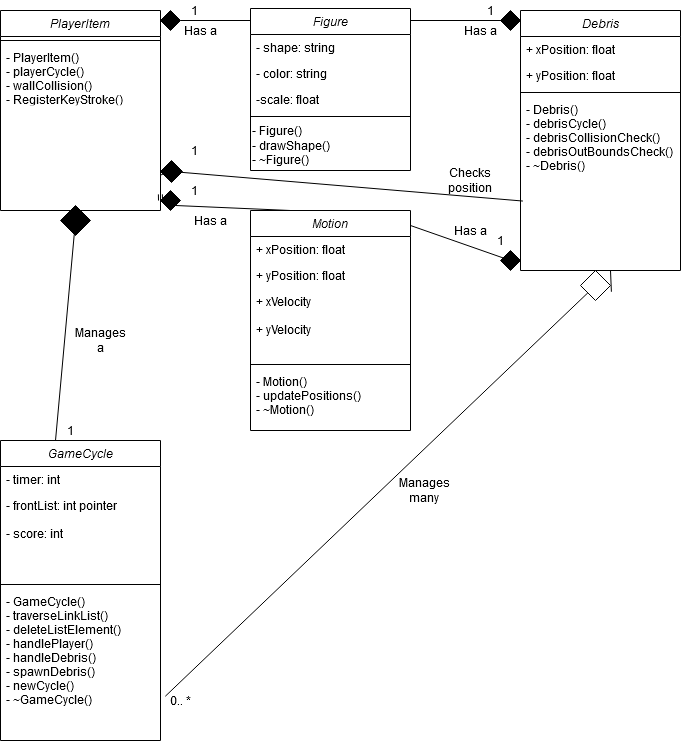

The diagram above was exported from draw.io. Its source (the exported page's mxGraphModel, read from the mxfile embedded in the PNG):
<mxGraphModel dx="1038" dy="575" grid="1" gridSize="10" guides="1" tooltips="1" connect="1" arrows="1" fold="1" page="1" pageScale="1" pageWidth="827" pageHeight="1169" math="0" shadow="0">
  <root>
    <mxCell id="WIyWlLk6GJQsqaUBKTNV-0" />
    <mxCell id="WIyWlLk6GJQsqaUBKTNV-1" parent="WIyWlLk6GJQsqaUBKTNV-0" />
    <mxCell id="zkfFHV4jXpPFQw0GAbJ--0" value="PlayerItem" style="swimlane;fontStyle=2;align=center;verticalAlign=top;childLayout=stackLayout;horizontal=1;startSize=26;horizontalStack=0;resizeParent=1;resizeLast=0;collapsible=1;marginBottom=0;rounded=0;shadow=0;strokeWidth=1;" parent="WIyWlLk6GJQsqaUBKTNV-1" vertex="1">
      <mxGeometry x="10" y="10" width="160" height="200" as="geometry">
        <mxRectangle x="230" y="140" width="160" height="26" as="alternateBounds" />
      </mxGeometry>
    </mxCell>
    <mxCell id="zkfFHV4jXpPFQw0GAbJ--4" value="" style="line;html=1;strokeWidth=1;align=left;verticalAlign=middle;spacingTop=-1;spacingLeft=3;spacingRight=3;rotatable=0;labelPosition=right;points=[];portConstraint=eastwest;" parent="zkfFHV4jXpPFQw0GAbJ--0" vertex="1">
      <mxGeometry y="26" width="160" height="8" as="geometry" />
    </mxCell>
    <mxCell id="zkfFHV4jXpPFQw0GAbJ--5" value="- PlayerItem()&#10;- playerCycle()&#10;- wallCollision()&#10;- RegisterKeyStroke()&#10;- ~PlayerItem()" style="text;align=left;verticalAlign=top;spacingLeft=4;spacingRight=4;overflow=hidden;rotatable=0;points=[[0,0.5],[1,0.5]];portConstraint=eastwest;" parent="zkfFHV4jXpPFQw0GAbJ--0" vertex="1">
      <mxGeometry y="34" width="160" height="56" as="geometry" />
    </mxCell>
    <mxCell id="JYpPGk7aO8xghT7dZynZ-8" value="Figure" style="swimlane;fontStyle=2;align=center;verticalAlign=top;childLayout=stackLayout;horizontal=1;startSize=26;horizontalStack=0;resizeParent=1;resizeLast=0;collapsible=1;marginBottom=0;rounded=0;shadow=0;strokeWidth=1;" parent="WIyWlLk6GJQsqaUBKTNV-1" vertex="1">
      <mxGeometry x="260" y="8" width="160" height="162" as="geometry">
        <mxRectangle x="230" y="140" width="160" height="26" as="alternateBounds" />
      </mxGeometry>
    </mxCell>
    <mxCell id="JYpPGk7aO8xghT7dZynZ-9" value="- shape: string" style="text;align=left;verticalAlign=top;spacingLeft=4;spacingRight=4;overflow=hidden;rotatable=0;points=[[0,0.5],[1,0.5]];portConstraint=eastwest;" parent="JYpPGk7aO8xghT7dZynZ-8" vertex="1">
      <mxGeometry y="26" width="160" height="26" as="geometry" />
    </mxCell>
    <mxCell id="JYpPGk7aO8xghT7dZynZ-10" value="- color: string" style="text;align=left;verticalAlign=top;spacingLeft=4;spacingRight=4;overflow=hidden;rotatable=0;points=[[0,0.5],[1,0.5]];portConstraint=eastwest;rounded=0;shadow=0;html=0;" parent="JYpPGk7aO8xghT7dZynZ-8" vertex="1">
      <mxGeometry y="52" width="160" height="26" as="geometry" />
    </mxCell>
    <mxCell id="JYpPGk7aO8xghT7dZynZ-11" value="-scale: float" style="text;align=left;verticalAlign=top;spacingLeft=4;spacingRight=4;overflow=hidden;rotatable=0;points=[[0,0.5],[1,0.5]];portConstraint=eastwest;rounded=0;shadow=0;html=0;" parent="JYpPGk7aO8xghT7dZynZ-8" vertex="1">
      <mxGeometry y="78" width="160" height="26" as="geometry" />
    </mxCell>
    <mxCell id="JYpPGk7aO8xghT7dZynZ-12" value="" style="line;html=1;strokeWidth=1;align=left;verticalAlign=middle;spacingTop=-1;spacingLeft=3;spacingRight=3;rotatable=0;labelPosition=right;points=[];portConstraint=eastwest;" parent="JYpPGk7aO8xghT7dZynZ-8" vertex="1">
      <mxGeometry y="104" width="160" height="8" as="geometry" />
    </mxCell>
    <mxCell id="JYpPGk7aO8xghT7dZynZ-43" value="- Figure()&lt;br&gt;- drawShape()&lt;br&gt;- ~Figure()" style="text;html=1;align=left;verticalAlign=middle;resizable=0;points=[];autosize=1;" parent="JYpPGk7aO8xghT7dZynZ-8" vertex="1">
      <mxGeometry y="112" width="160" height="50" as="geometry" />
    </mxCell>
    <mxCell id="JYpPGk7aO8xghT7dZynZ-14" value="Motion" style="swimlane;fontStyle=2;align=center;verticalAlign=top;childLayout=stackLayout;horizontal=1;startSize=26;horizontalStack=0;resizeParent=1;resizeLast=0;collapsible=1;marginBottom=0;rounded=0;shadow=0;strokeWidth=1;" parent="WIyWlLk6GJQsqaUBKTNV-1" vertex="1">
      <mxGeometry x="260" y="210" width="160" height="220" as="geometry">
        <mxRectangle x="230" y="140" width="160" height="26" as="alternateBounds" />
      </mxGeometry>
    </mxCell>
    <mxCell id="JYpPGk7aO8xghT7dZynZ-15" value="+ xPosition: float" style="text;align=left;verticalAlign=top;spacingLeft=4;spacingRight=4;overflow=hidden;rotatable=0;points=[[0,0.5],[1,0.5]];portConstraint=eastwest;" parent="JYpPGk7aO8xghT7dZynZ-14" vertex="1">
      <mxGeometry y="26" width="160" height="26" as="geometry" />
    </mxCell>
    <mxCell id="JYpPGk7aO8xghT7dZynZ-16" value="+ yPosition: float" style="text;align=left;verticalAlign=top;spacingLeft=4;spacingRight=4;overflow=hidden;rotatable=0;points=[[0,0.5],[1,0.5]];portConstraint=eastwest;rounded=0;shadow=0;html=0;" parent="JYpPGk7aO8xghT7dZynZ-14" vertex="1">
      <mxGeometry y="52" width="160" height="26" as="geometry" />
    </mxCell>
    <mxCell id="JYpPGk7aO8xghT7dZynZ-17" value="+ xVelocity&#10;&#10;+ yVelocity" style="text;align=left;verticalAlign=top;spacingLeft=4;spacingRight=4;overflow=hidden;rotatable=0;points=[[0,0.5],[1,0.5]];portConstraint=eastwest;rounded=0;shadow=0;html=0;" parent="JYpPGk7aO8xghT7dZynZ-14" vertex="1">
      <mxGeometry y="78" width="160" height="72" as="geometry" />
    </mxCell>
    <mxCell id="JYpPGk7aO8xghT7dZynZ-18" value="" style="line;html=1;strokeWidth=1;align=left;verticalAlign=middle;spacingTop=-1;spacingLeft=3;spacingRight=3;rotatable=0;labelPosition=right;points=[];portConstraint=eastwest;" parent="JYpPGk7aO8xghT7dZynZ-14" vertex="1">
      <mxGeometry y="150" width="160" height="8" as="geometry" />
    </mxCell>
    <mxCell id="JYpPGk7aO8xghT7dZynZ-19" value="- Motion()&#10;- updatePositions()&#10;- ~Motion()" style="text;align=left;verticalAlign=top;spacingLeft=4;spacingRight=4;overflow=hidden;rotatable=0;points=[[0,0.5],[1,0.5]];portConstraint=eastwest;" parent="JYpPGk7aO8xghT7dZynZ-14" vertex="1">
      <mxGeometry y="158" width="160" height="62" as="geometry" />
    </mxCell>
    <mxCell id="JYpPGk7aO8xghT7dZynZ-24" value="" style="rhombus;whiteSpace=wrap;html=1;fillColor=#000000;" parent="WIyWlLk6GJQsqaUBKTNV-1" vertex="1">
      <mxGeometry x="170" y="190" width="20" height="20" as="geometry" />
    </mxCell>
    <mxCell id="JYpPGk7aO8xghT7dZynZ-25" value="" style="shape=link;html=1;entryX=-0.005;entryY=0.192;entryDx=0;entryDy=0;entryPerimeter=0;" parent="WIyWlLk6GJQsqaUBKTNV-1" target="JYpPGk7aO8xghT7dZynZ-24" edge="1">
      <mxGeometry width="100" relative="1" as="geometry">
        <mxPoint x="170" y="200" as="sourcePoint" />
        <mxPoint x="259.20000000000005" y="230.99199999999996" as="targetPoint" />
      </mxGeometry>
    </mxCell>
    <mxCell id="JYpPGk7aO8xghT7dZynZ-27" value="" style="rhombus;whiteSpace=wrap;html=1;fillColor=#000000;" parent="WIyWlLk6GJQsqaUBKTNV-1" vertex="1">
      <mxGeometry x="170" y="10" width="20" height="20" as="geometry" />
    </mxCell>
    <mxCell id="JYpPGk7aO8xghT7dZynZ-39" value="" style="endArrow=none;html=1;" parent="WIyWlLk6GJQsqaUBKTNV-1" edge="1">
      <mxGeometry width="50" height="50" relative="1" as="geometry">
        <mxPoint x="190" y="20" as="sourcePoint" />
        <mxPoint x="260" y="20" as="targetPoint" />
      </mxGeometry>
    </mxCell>
    <mxCell id="JYpPGk7aO8xghT7dZynZ-40" value="" style="endArrow=none;html=1;entryX=0.25;entryY=0;entryDx=0;entryDy=0;exitX=1;exitY=1;exitDx=0;exitDy=0;" parent="WIyWlLk6GJQsqaUBKTNV-1" source="JYpPGk7aO8xghT7dZynZ-24" target="JYpPGk7aO8xghT7dZynZ-14" edge="1">
      <mxGeometry width="50" height="50" relative="1" as="geometry">
        <mxPoint x="200" y="220" as="sourcePoint" />
        <mxPoint x="250" y="170" as="targetPoint" />
      </mxGeometry>
    </mxCell>
    <mxCell id="JYpPGk7aO8xghT7dZynZ-41" value="1" style="text;html=1;strokeColor=none;fillColor=none;align=center;verticalAlign=middle;whiteSpace=wrap;rounded=0;" parent="WIyWlLk6GJQsqaUBKTNV-1" vertex="1">
      <mxGeometry x="184" width="40" height="20" as="geometry" />
    </mxCell>
    <mxCell id="JYpPGk7aO8xghT7dZynZ-42" value="1" style="text;html=1;strokeColor=none;fillColor=none;align=center;verticalAlign=middle;whiteSpace=wrap;rounded=0;" parent="WIyWlLk6GJQsqaUBKTNV-1" vertex="1">
      <mxGeometry x="184" y="180" width="40" height="20" as="geometry" />
    </mxCell>
    <mxCell id="JYpPGk7aO8xghT7dZynZ-44" value="Has a" style="text;html=1;strokeColor=none;fillColor=none;align=center;verticalAlign=middle;whiteSpace=wrap;rounded=0;" parent="WIyWlLk6GJQsqaUBKTNV-1" vertex="1">
      <mxGeometry x="200" y="210" width="40" height="20" as="geometry" />
    </mxCell>
    <mxCell id="JYpPGk7aO8xghT7dZynZ-46" value="Has a" style="text;html=1;strokeColor=none;fillColor=none;align=center;verticalAlign=middle;whiteSpace=wrap;rounded=0;" parent="WIyWlLk6GJQsqaUBKTNV-1" vertex="1">
      <mxGeometry x="190" y="20" width="40" height="20" as="geometry" />
    </mxCell>
    <mxCell id="JYpPGk7aO8xghT7dZynZ-58" value="GameCycle" style="swimlane;fontStyle=2;align=center;verticalAlign=top;childLayout=stackLayout;horizontal=1;startSize=26;horizontalStack=0;resizeParent=1;resizeLast=0;collapsible=1;marginBottom=0;rounded=0;shadow=0;strokeWidth=1;" parent="WIyWlLk6GJQsqaUBKTNV-1" vertex="1">
      <mxGeometry x="10" y="440" width="160" height="300" as="geometry">
        <mxRectangle x="230" y="140" width="160" height="26" as="alternateBounds" />
      </mxGeometry>
    </mxCell>
    <mxCell id="JYpPGk7aO8xghT7dZynZ-59" value="- timer: int" style="text;align=left;verticalAlign=top;spacingLeft=4;spacingRight=4;overflow=hidden;rotatable=0;points=[[0,0.5],[1,0.5]];portConstraint=eastwest;" parent="JYpPGk7aO8xghT7dZynZ-58" vertex="1">
      <mxGeometry y="26" width="160" height="26" as="geometry" />
    </mxCell>
    <mxCell id="JYpPGk7aO8xghT7dZynZ-60" value="- frontList: int pointer&#10;&#10;- score: int" style="text;align=left;verticalAlign=top;spacingLeft=4;spacingRight=4;overflow=hidden;rotatable=0;points=[[0,0.5],[1,0.5]];portConstraint=eastwest;rounded=0;shadow=0;html=0;" parent="JYpPGk7aO8xghT7dZynZ-58" vertex="1">
      <mxGeometry y="52" width="160" height="88" as="geometry" />
    </mxCell>
    <mxCell id="JYpPGk7aO8xghT7dZynZ-62" value="" style="line;html=1;strokeWidth=1;align=left;verticalAlign=middle;spacingTop=-1;spacingLeft=3;spacingRight=3;rotatable=0;labelPosition=right;points=[];portConstraint=eastwest;" parent="JYpPGk7aO8xghT7dZynZ-58" vertex="1">
      <mxGeometry y="140" width="160" height="8" as="geometry" />
    </mxCell>
    <mxCell id="JYpPGk7aO8xghT7dZynZ-63" value="- GameCycle()&#10;- traverseLinkList()&#10;- deleteListElement()&#10;- handlePlayer()&#10;- handleDebris()&#10;- spawnDebris()&#10;- newCycle()&#10;- ~GameCycle()" style="text;align=left;verticalAlign=top;spacingLeft=4;spacingRight=4;overflow=hidden;rotatable=0;points=[[0,0.5],[1,0.5]];portConstraint=eastwest;" parent="JYpPGk7aO8xghT7dZynZ-58" vertex="1">
      <mxGeometry y="148" width="160" height="152" as="geometry" />
    </mxCell>
    <mxCell id="JYpPGk7aO8xghT7dZynZ-64" value="Debris" style="swimlane;fontStyle=2;align=center;verticalAlign=top;childLayout=stackLayout;horizontal=1;startSize=26;horizontalStack=0;resizeParent=1;resizeLast=0;collapsible=1;marginBottom=0;rounded=0;shadow=0;strokeWidth=1;" parent="WIyWlLk6GJQsqaUBKTNV-1" vertex="1">
      <mxGeometry x="530" y="10" width="160" height="260" as="geometry">
        <mxRectangle x="230" y="140" width="160" height="26" as="alternateBounds" />
      </mxGeometry>
    </mxCell>
    <mxCell id="JYpPGk7aO8xghT7dZynZ-65" value="+ xPosition: float" style="text;align=left;verticalAlign=top;spacingLeft=4;spacingRight=4;overflow=hidden;rotatable=0;points=[[0,0.5],[1,0.5]];portConstraint=eastwest;" parent="JYpPGk7aO8xghT7dZynZ-64" vertex="1">
      <mxGeometry y="26" width="160" height="26" as="geometry" />
    </mxCell>
    <mxCell id="JYpPGk7aO8xghT7dZynZ-66" value="+ yPosition: float" style="text;align=left;verticalAlign=top;spacingLeft=4;spacingRight=4;overflow=hidden;rotatable=0;points=[[0,0.5],[1,0.5]];portConstraint=eastwest;rounded=0;shadow=0;html=0;" parent="JYpPGk7aO8xghT7dZynZ-64" vertex="1">
      <mxGeometry y="52" width="160" height="26" as="geometry" />
    </mxCell>
    <mxCell id="JYpPGk7aO8xghT7dZynZ-68" value="" style="line;html=1;strokeWidth=1;align=left;verticalAlign=middle;spacingTop=-1;spacingLeft=3;spacingRight=3;rotatable=0;labelPosition=right;points=[];portConstraint=eastwest;" parent="JYpPGk7aO8xghT7dZynZ-64" vertex="1">
      <mxGeometry y="78" width="160" height="8" as="geometry" />
    </mxCell>
    <mxCell id="JYpPGk7aO8xghT7dZynZ-69" value="- Debris()&#10;- debrisCycle()&#10;- debrisCollisionCheck()&#10;- debrisOutBoundsCheck()&#10;- ~Debris()" style="text;align=left;verticalAlign=top;spacingLeft=4;spacingRight=4;overflow=hidden;rotatable=0;points=[[0,0.5],[1,0.5]];portConstraint=eastwest;" parent="JYpPGk7aO8xghT7dZynZ-64" vertex="1">
      <mxGeometry y="86" width="160" height="102" as="geometry" />
    </mxCell>
    <mxCell id="JYpPGk7aO8xghT7dZynZ-71" value="" style="endArrow=none;html=1;entryX=-0.025;entryY=0.037;entryDx=0;entryDy=0;entryPerimeter=0;" parent="WIyWlLk6GJQsqaUBKTNV-1" source="JYpPGk7aO8xghT7dZynZ-77" target="JYpPGk7aO8xghT7dZynZ-64" edge="1">
      <mxGeometry width="50" height="50" relative="1" as="geometry">
        <mxPoint x="420" y="20" as="sourcePoint" />
        <mxPoint x="470" y="-30" as="targetPoint" />
      </mxGeometry>
    </mxCell>
    <mxCell id="JYpPGk7aO8xghT7dZynZ-72" value="" style="endArrow=none;html=1;" parent="WIyWlLk6GJQsqaUBKTNV-1" source="JYpPGk7aO8xghT7dZynZ-75" edge="1">
      <mxGeometry width="50" height="50" relative="1" as="geometry">
        <mxPoint x="420" y="225" as="sourcePoint" />
        <mxPoint x="530" y="260" as="targetPoint" />
      </mxGeometry>
    </mxCell>
    <mxCell id="JYpPGk7aO8xghT7dZynZ-75" value="" style="rhombus;whiteSpace=wrap;html=1;fillColor=#000000;align=left;" parent="WIyWlLk6GJQsqaUBKTNV-1" vertex="1">
      <mxGeometry x="510" y="250" width="20" height="20" as="geometry" />
    </mxCell>
    <mxCell id="JYpPGk7aO8xghT7dZynZ-76" value="" style="endArrow=none;html=1;" parent="WIyWlLk6GJQsqaUBKTNV-1" target="JYpPGk7aO8xghT7dZynZ-75" edge="1">
      <mxGeometry width="50" height="50" relative="1" as="geometry">
        <mxPoint x="420" y="225" as="sourcePoint" />
        <mxPoint x="530" y="260" as="targetPoint" />
      </mxGeometry>
    </mxCell>
    <mxCell id="JYpPGk7aO8xghT7dZynZ-77" value="" style="rhombus;whiteSpace=wrap;html=1;fillColor=#000000;align=left;" parent="WIyWlLk6GJQsqaUBKTNV-1" vertex="1">
      <mxGeometry x="510" y="10" width="20" height="20" as="geometry" />
    </mxCell>
    <mxCell id="JYpPGk7aO8xghT7dZynZ-82" value="" style="endArrow=none;html=1;entryX=1;entryY=0.5;entryDx=0;entryDy=0;" parent="WIyWlLk6GJQsqaUBKTNV-1" target="JYpPGk7aO8xghT7dZynZ-77" edge="1">
      <mxGeometry width="50" height="50" relative="1" as="geometry">
        <mxPoint x="420" y="20" as="sourcePoint" />
        <mxPoint x="526" y="19.620000000000005" as="targetPoint" />
      </mxGeometry>
    </mxCell>
    <mxCell id="JYpPGk7aO8xghT7dZynZ-83" value="Has a" style="text;html=1;strokeColor=none;fillColor=none;align=center;verticalAlign=middle;whiteSpace=wrap;rounded=0;" parent="WIyWlLk6GJQsqaUBKTNV-1" vertex="1">
      <mxGeometry x="460" y="220" width="40" height="20" as="geometry" />
    </mxCell>
    <mxCell id="JYpPGk7aO8xghT7dZynZ-84" value="Has a" style="text;html=1;strokeColor=none;fillColor=none;align=center;verticalAlign=middle;whiteSpace=wrap;rounded=0;" parent="WIyWlLk6GJQsqaUBKTNV-1" vertex="1">
      <mxGeometry x="470" y="20" width="40" height="20" as="geometry" />
    </mxCell>
    <mxCell id="JYpPGk7aO8xghT7dZynZ-85" value="1" style="text;html=1;strokeColor=none;fillColor=none;align=center;verticalAlign=middle;whiteSpace=wrap;rounded=0;" parent="WIyWlLk6GJQsqaUBKTNV-1" vertex="1">
      <mxGeometry x="490" y="230" width="40" height="20" as="geometry" />
    </mxCell>
    <mxCell id="JYpPGk7aO8xghT7dZynZ-86" value="1" style="text;html=1;strokeColor=none;fillColor=none;align=center;verticalAlign=middle;whiteSpace=wrap;rounded=0;" parent="WIyWlLk6GJQsqaUBKTNV-1" vertex="1">
      <mxGeometry x="480" width="40" height="20" as="geometry" />
    </mxCell>
    <mxCell id="JYpPGk7aO8xghT7dZynZ-88" value="" style="endArrow=none;html=1;entryX=0.015;entryY=1.025;entryDx=0;entryDy=0;entryPerimeter=0;" parent="WIyWlLk6GJQsqaUBKTNV-1" source="JYpPGk7aO8xghT7dZynZ-89" target="JYpPGk7aO8xghT7dZynZ-69" edge="1">
      <mxGeometry width="50" height="50" relative="1" as="geometry">
        <mxPoint x="180" y="170" as="sourcePoint" />
        <mxPoint x="480" y="150" as="targetPoint" />
      </mxGeometry>
    </mxCell>
    <mxCell id="JYpPGk7aO8xghT7dZynZ-89" value="" style="rhombus;whiteSpace=wrap;html=1;fillColor=#000000;align=left;" parent="WIyWlLk6GJQsqaUBKTNV-1" vertex="1">
      <mxGeometry x="170" y="160" width="22" height="22" as="geometry" />
    </mxCell>
    <mxCell id="JYpPGk7aO8xghT7dZynZ-90" value="" style="endArrow=none;html=1;entryX=-0.01;entryY=0.673;entryDx=0;entryDy=0;entryPerimeter=0;" parent="WIyWlLk6GJQsqaUBKTNV-1" target="JYpPGk7aO8xghT7dZynZ-89" edge="1">
      <mxGeometry width="50" height="50" relative="1" as="geometry">
        <mxPoint x="180" y="170" as="sourcePoint" />
        <mxPoint x="528.4000000000001" y="164.64599999999996" as="targetPoint" />
      </mxGeometry>
    </mxCell>
    <mxCell id="JYpPGk7aO8xghT7dZynZ-91" value="1" style="text;html=1;strokeColor=none;fillColor=none;align=center;verticalAlign=middle;whiteSpace=wrap;rounded=0;" parent="WIyWlLk6GJQsqaUBKTNV-1" vertex="1">
      <mxGeometry x="184" y="140" width="40" height="20" as="geometry" />
    </mxCell>
    <mxCell id="JYpPGk7aO8xghT7dZynZ-94" value="Checks position" style="text;html=1;strokeColor=none;fillColor=none;align=center;verticalAlign=middle;whiteSpace=wrap;rounded=0;" parent="WIyWlLk6GJQsqaUBKTNV-1" vertex="1">
      <mxGeometry x="460" y="170" width="40" height="20" as="geometry" />
    </mxCell>
    <mxCell id="JYpPGk7aO8xghT7dZynZ-97" value="" style="endArrow=none;html=1;" parent="WIyWlLk6GJQsqaUBKTNV-1" source="JYpPGk7aO8xghT7dZynZ-98" edge="1">
      <mxGeometry width="50" height="50" relative="1" as="geometry">
        <mxPoint x="65" y="440" as="sourcePoint" />
        <mxPoint x="80" y="210" as="targetPoint" />
      </mxGeometry>
    </mxCell>
    <mxCell id="JYpPGk7aO8xghT7dZynZ-98" value="" style="rhombus;whiteSpace=wrap;html=1;fillColor=#000000;align=left;" parent="WIyWlLk6GJQsqaUBKTNV-1" vertex="1">
      <mxGeometry x="70" y="205" width="30" height="30" as="geometry" />
    </mxCell>
    <mxCell id="JYpPGk7aO8xghT7dZynZ-99" value="" style="endArrow=none;html=1;" parent="WIyWlLk6GJQsqaUBKTNV-1" target="JYpPGk7aO8xghT7dZynZ-98" edge="1">
      <mxGeometry width="50" height="50" relative="1" as="geometry">
        <mxPoint x="65" y="440" as="sourcePoint" />
        <mxPoint x="80" y="210" as="targetPoint" />
      </mxGeometry>
    </mxCell>
    <mxCell id="JYpPGk7aO8xghT7dZynZ-100" value="" style="endArrow=none;html=1;exitX=1.03;exitY=0.709;exitDx=0;exitDy=0;exitPerimeter=0;" parent="WIyWlLk6GJQsqaUBKTNV-1" source="JYpPGk7aO8xghT7dZynZ-102" edge="1">
      <mxGeometry width="50" height="50" relative="1" as="geometry">
        <mxPoint x="364" y="600" as="sourcePoint" />
        <mxPoint x="620" y="270" as="targetPoint" />
      </mxGeometry>
    </mxCell>
    <mxCell id="JYpPGk7aO8xghT7dZynZ-102" value="" style="rhombus;whiteSpace=wrap;html=1;align=left;fontColor=#FFFFFF;fillColor=#FFFFFF;" parent="WIyWlLk6GJQsqaUBKTNV-1" vertex="1">
      <mxGeometry x="590" y="270" width="30" height="30" as="geometry" />
    </mxCell>
    <mxCell id="JYpPGk7aO8xghT7dZynZ-103" value="" style="endArrow=none;html=1;exitX=1.03;exitY=0.709;exitDx=0;exitDy=0;exitPerimeter=0;" parent="WIyWlLk6GJQsqaUBKTNV-1" source="JYpPGk7aO8xghT7dZynZ-63" target="JYpPGk7aO8xghT7dZynZ-102" edge="1">
      <mxGeometry width="50" height="50" relative="1" as="geometry">
        <mxPoint x="174.79999999999995" y="695.768" as="sourcePoint" />
        <mxPoint x="620" y="270" as="targetPoint" />
      </mxGeometry>
    </mxCell>
    <mxCell id="JYpPGk7aO8xghT7dZynZ-104" value="1" style="text;html=1;strokeColor=none;fillColor=none;align=center;verticalAlign=middle;whiteSpace=wrap;rounded=0;" parent="WIyWlLk6GJQsqaUBKTNV-1" vertex="1">
      <mxGeometry x="60" y="420" width="40" height="20" as="geometry" />
    </mxCell>
    <mxCell id="JYpPGk7aO8xghT7dZynZ-105" value="Manages a" style="text;html=1;strokeColor=none;fillColor=none;align=center;verticalAlign=middle;whiteSpace=wrap;rounded=0;fontColor=#000000;" parent="WIyWlLk6GJQsqaUBKTNV-1" vertex="1">
      <mxGeometry x="80" y="330" width="60" height="20" as="geometry" />
    </mxCell>
    <mxCell id="JYpPGk7aO8xghT7dZynZ-106" value="0.. *" style="text;html=1;strokeColor=none;fillColor=none;align=center;verticalAlign=middle;whiteSpace=wrap;rounded=0;fontColor=#000000;" parent="WIyWlLk6GJQsqaUBKTNV-1" vertex="1">
      <mxGeometry x="170" y="690" width="40" height="20" as="geometry" />
    </mxCell>
    <mxCell id="JYpPGk7aO8xghT7dZynZ-107" value="Manages many" style="text;html=1;strokeColor=none;fillColor=none;align=center;verticalAlign=middle;whiteSpace=wrap;rounded=0;fontColor=#000000;" parent="WIyWlLk6GJQsqaUBKTNV-1" vertex="1">
      <mxGeometry x="414" y="480" width="40" height="20" as="geometry" />
    </mxCell>
  </root>
</mxGraphModel>